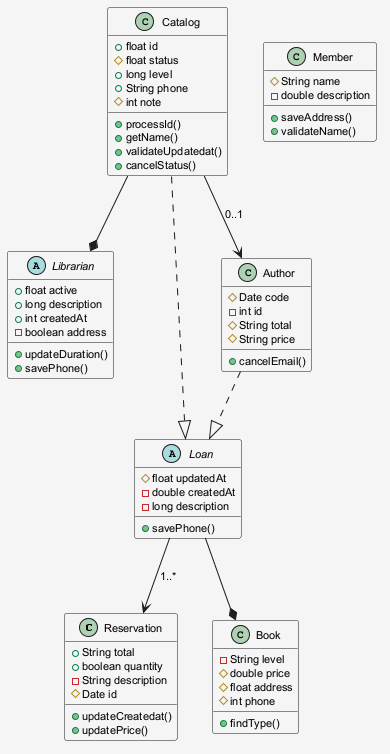

The diagram above was rendered by PlantUML. Its source (embedded in the PNG):
@startuml
skinparam shadowing false
skinparam backgroundColor #F5F5F5
skinparam defaultFontSize 11
class Reservation {
  +String total
  +boolean quantity
  -String description
  #Date id
  +updateCreatedat()
  +updatePrice()
}
abstract class Librarian {
  +float active
  +long description
  +int createdAt
  -boolean address
  +updateDuration()
  +savePhone()
}
class Book {
  -String level
  #double price
  #float address
  #int phone
  +findType()
}
class Catalog {
  +float id
  #float status
  +long level
  +String phone
  #int note
  +processId()
  +getName()
  +validateUpdatedat()
  +cancelStatus()
}
abstract class Loan {
  #float updatedAt
  -double createdAt
  -long description
  +savePhone()
}
class Author {
  #Date code
  -int id
  #String total
  #String price
  +cancelEmail()
}
class Member {
  #String name
  -double description
  +saveAddress()
  +validateName()
}
Loan --> Reservation : "1..*"
Loan --* Book
Catalog ..|> Loan
Author ..|> Loan
Catalog --> Author : "0..1"
Catalog --* Librarian
@enduml